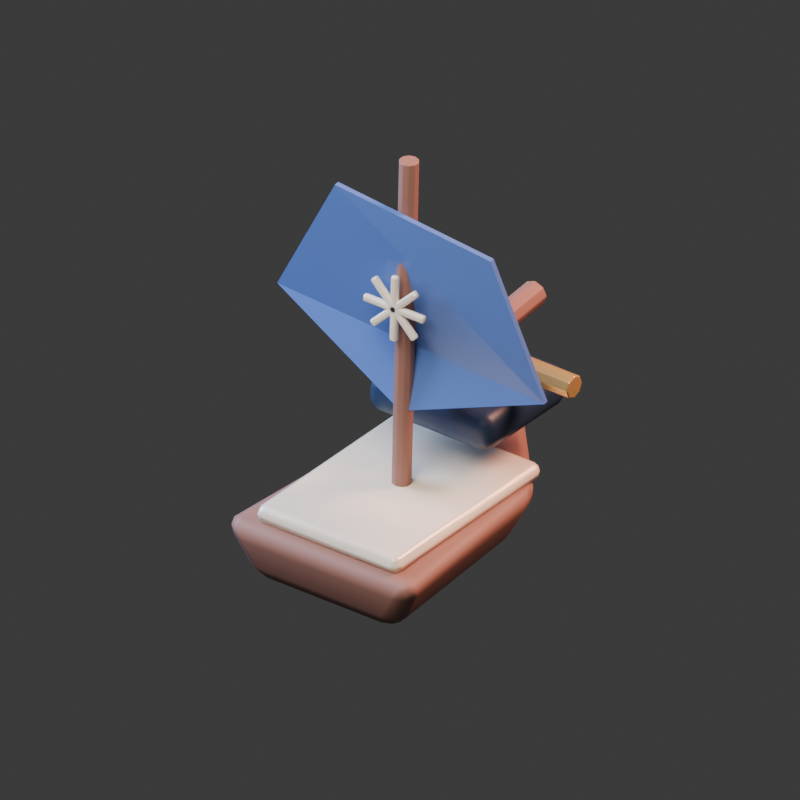 # Source: bomber-outremer.blend  (saved by Blender 4.5.90; exported with 4.5.12 LTS)
import bpy
from mathutils import Matrix  # noqa: F401  (used for matrix-valued properties, if any)

bpy.ops.wm.read_factory_settings(use_empty=True)
scene = bpy.context.scene
scene.name = 'Scene'

# ---- collections
col_collection = bpy.data.collections.new('Collection'); scene.collection.children.link(col_collection)

# ---- images (referenced by path relative to the original .blend; pixels are not part of the script)
import os
ASSET_DIR = os.environ.get("B2B_ASSET_DIR", "")  # directory of the original .blend (textures are referenced by path, not embedded)
HERE = os.path.dirname(os.path.abspath(__file__))  # packed textures are extracted next to this script under _unpacked/

def load_image(name, relpath, width, height, colorspace="sRGB"):
    """Load a texture the original file referenced (path relative to the .blend, or extracted next to this script)."""
    p = next((c for c in (os.path.join(HERE, relpath), os.path.join(ASSET_DIR, relpath)) if relpath and os.path.exists(c)), "")
    if p:
        img = bpy.data.images.load(p, check_existing=True)
        img.name = name
    else:  # same state as the original file: an image datablock whose file is absent (Cycles renders it pink)
        img = bpy.data.images.new(name, width, height)
        img.source = "FILE"
        img.filepath = "//" + (relpath or name)
    img.colorspace_settings.name = colorspace
    return img
img_pearl_microtexture = load_image('pearl-microtexture', '_unpacked/pearl-microtexture.6a046538.png', 64, 64, 'sRGB')

# ---- materials (node trees are filled in below, after node groups)
mat_wood = bpy.data.materials.new('wood')
mat_wood.diffuse_color = (0.3, 0.15, 0.12, 1.0)
mat_pearl = bpy.data.materials.new('pearl')
mat_pearl.diffuse_color = (0.92, 0.84, 0.7, 1.0)
mat_ultramarine = bpy.data.materials.new('ultramarine')
mat_ultramarine.diffuse_color = (0.1, 0.2, 0.58, 1.0)
mat_ink = bpy.data.materials.new('ink')
mat_ink.diffuse_color = (0.025, 0.055, 0.12, 1.0)
mat_gold = bpy.data.materials.new('gold')
mat_gold.diffuse_color = (0.88, 0.58, 0.2, 1.0)

# ---- material node trees
mat_wood.use_nodes = True; mat_wood.node_tree.nodes.clear()
_N = mat_wood.node_tree.nodes; _L = mat_wood.node_tree.links
n0 = _N.new('ShaderNodeBsdfPrincipled'); n0.name = 'Principled BSDF'; n0.location = (-200, 100)
n0.inputs[0].default_value = (0.3, 0.15, 0.12, 1.0)
n0.inputs[2].default_value = 0.6
n1 = _N.new('ShaderNodeOutputMaterial'); n1.name = 'Material Output'; n1.location = (200, 100)
_L.new(n0.outputs[0], n1.inputs[0])
n1.is_active_output = True
mat_pearl.use_nodes = True; mat_pearl.node_tree.nodes.clear()
_N = mat_pearl.node_tree.nodes; _L = mat_pearl.node_tree.links
n0 = _N.new('ShaderNodeBsdfPrincipled'); n0.name = 'Principled BSDF'; n0.location = (-200, 100)
n0.inputs[0].default_value = (0.92, 0.84, 0.7, 1.0)
n0.inputs[1].default_value = 0.08
n0.inputs[2].default_value = 0.25
n1 = _N.new('ShaderNodeOutputMaterial'); n1.name = 'Material Output'; n1.location = (200, 100)
n2 = _N.new('ShaderNodeTexImage'); n2.name = 'Image Texture'; n2.location = (0, 0)
n2.label = 'Original generated nacre texture'
n2.image = img_pearl_microtexture
n3 = _N.new('ShaderNodeBump'); n3.name = 'Bump'; n3.location = (0, 0)
n3.inputs[0].default_value = 0.12
n3.inputs[1].default_value = 0.06
_L.new(n0.outputs[0], n1.inputs[0])
_L.new(n2.outputs[0], n3.inputs[3])
_L.new(n3.outputs[0], n0.inputs[5])
n1.is_active_output = True
mat_ultramarine.use_nodes = True; mat_ultramarine.node_tree.nodes.clear()
_N = mat_ultramarine.node_tree.nodes; _L = mat_ultramarine.node_tree.links
n0 = _N.new('ShaderNodeBsdfPrincipled'); n0.name = 'Principled BSDF'; n0.location = (-200, 100)
n0.inputs[0].default_value = (0.1, 0.2, 0.58, 1.0)
n0.inputs[2].default_value = 0.32
n1 = _N.new('ShaderNodeOutputMaterial'); n1.name = 'Material Output'; n1.location = (200, 100)
_L.new(n0.outputs[0], n1.inputs[0])
n1.is_active_output = True
mat_ink.use_nodes = True; mat_ink.node_tree.nodes.clear()
_N = mat_ink.node_tree.nodes; _L = mat_ink.node_tree.links
n0 = _N.new('ShaderNodeBsdfPrincipled'); n0.name = 'Principled BSDF'; n0.location = (-200, 100)
n0.inputs[0].default_value = (0.025, 0.055, 0.12, 1.0)
n0.inputs[2].default_value = 0.46
n1 = _N.new('ShaderNodeOutputMaterial'); n1.name = 'Material Output'; n1.location = (200, 100)
_L.new(n0.outputs[0], n1.inputs[0])
n1.is_active_output = True
mat_gold.use_nodes = True; mat_gold.node_tree.nodes.clear()
_N = mat_gold.node_tree.nodes; _L = mat_gold.node_tree.links
n0 = _N.new('ShaderNodeBsdfPrincipled'); n0.name = 'Principled BSDF'; n0.location = (-200, 100)
n0.inputs[0].default_value = (0.88, 0.58, 0.2, 1.0)
n0.inputs[1].default_value = 0.55
n0.inputs[2].default_value = 0.26
n1 = _N.new('ShaderNodeOutputMaterial'); n1.name = 'Material Output'; n1.location = (200, 100)
_L.new(n0.outputs[0], n1.inputs[0])
n1.is_active_output = True

# ---- world
world_world = bpy.data.worlds.new('World'); scene.world = world_world
world_world.use_nodes = True; world_world.node_tree.nodes.clear()
_N = world_world.node_tree.nodes; _L = world_world.node_tree.links
n0 = _N.new('ShaderNodeOutputWorld'); n0.name = 'World Output'; n0.location = (200, 100)
n1 = _N.new('ShaderNodeBackground'); n1.name = 'Background'; n1.location = (-200, 100)
n1.inputs[0].default_value = (0.05088, 0.05088, 0.05088, 1.0)
_L.new(n1.outputs[0], n0.inputs[0])
n0.is_active_output = True
world_world.color = (0.035, 0.05, 0.1)
world_world.sun_shadow_jitter_overblur = 0.0

# ---- cameras
cam_camera_018 = bpy.data.cameras.new('Camera.018')
cam_camera_018.type = 'ORTHO'
cam_camera_018.ortho_scale = 3.4

# ---- lights
light_area_051 = bpy.data.lights.new('Area.051', 'AREA')
light_area_051.color = (1.0, 0.86, 0.73)
light_area_051.energy = 750.0
light_area_051.shape = 'DISK'
light_area_051.size = 5.0
light_area_051.size_y = 1.0
light_area_052 = bpy.data.lights.new('Area.052', 'AREA')
light_area_052.color = (0.45, 0.62, 1.0)
light_area_052.energy = 500.0
light_area_052.shape = 'DISK'
light_area_052.size = 4.0
light_area_052.size_y = 1.0
light_area_053 = bpy.data.lights.new('Area.053', 'AREA')
light_area_053.color = (1.0, 0.45, 0.32)
light_area_053.energy = 850.0
light_area_053.shape = 'DISK'
light_area_053.size = 3.0
light_area_053.size_y = 1.0

# ---- meshes
me_carved_hull_011 = bpy.data.meshes.new('Carved hull.011')
me_carved_hull_011.from_pydata([(-0.52, -0.627, 0.28), (0.52, -0.627, 0.28), (0.442, 0.4125, 0.28), (0.0, 0.9075, 0.36), (-0.442, 0.4125, 0.28), (-0.3744, -0.561, 0.0), (0.3744, -0.561, 0.0), (0.312, 0.33, 0.0), (0.0, 0.759, 0.05), (-0.312, 0.33, 0.0)], [], [(0, 1, 2, 3, 4), (0, 5, 6, 1), (1, 6, 7, 2), (2, 7, 8, 3), (3, 8, 9, 4), (4, 9, 5, 0), (5, 9, 8, 7, 6)])
me_carved_hull_011.materials.append(mat_wood)
me_carved_hull_011.update()
me_cube_029 = bpy.data.meshes.new('Cube.029')
me_cube_029.from_pydata([(-0.377, -0.528, -0.045), (-0.377, -0.528, 0.045), (-0.377, 0.528, -0.045), (-0.377, 0.528, 0.045), (0.377, -0.528, -0.045), (0.377, -0.528, 0.045), (0.377, 0.528, -0.045), (0.377, 0.528, 0.045)], [], [(0, 1, 3, 2), (2, 3, 7, 6), (6, 7, 5, 4), (4, 5, 1, 0), (2, 6, 4, 0), (7, 3, 1, 5)])
_uv = me_cube_029.uv_layers.new(name='UVMap')
_uv.uv.foreach_set('vector', [0.375, 0.0, 0.625, 0.0, 0.625, 0.25, 0.375, 0.25, 0.375, 0.25, 0.625, 0.25, 0.625, 0.5, 0.375, 0.5, 0.375, 0.5, 0.625, 0.5, 0.625, 0.75, 0.375, 0.75, 0.375, 0.75, 0.625, 0.75, 0.625, 1.0, 0.375, 1.0, 0.125, 0.5, 0.375, 0.5, 0.375, 0.75, 0.125, 0.75, 0.625, 0.5, 0.875, 0.5, 0.875, 0.75, 0.625, 0.75])
me_cube_029.materials.append(mat_pearl)
me_cube_029.update()
me_cylinder_092 = bpy.data.meshes.new('Cylinder.092')
me_cylinder_092.from_pydata([(0.0, 0.045, -0.825), (0.0, 0.045, 0.825), (0.02645, 0.03641, -0.825), (0.02645, 0.03641, 0.825), (0.0428, 0.01391, -0.825), (0.0428, 0.01391, 0.825), (0.0428, -0.01391, -0.825), (0.0428, -0.01391, 0.825), (0.02645, -0.03641, -0.825), (0.02645, -0.03641, 0.825), (0.0, -0.045, -0.825), (0.0, -0.045, 0.825), (-0.02645, -0.03641, -0.825), (-0.02645, -0.03641, 0.825), (-0.0428, -0.01391, -0.825), (-0.0428, -0.01391, 0.825), (-0.0428, 0.01391, -0.825), (-0.0428, 0.01391, 0.825), (-0.02645, 0.03641, -0.825), (-0.02645, 0.03641, 0.825)], [], [(0, 1, 3, 2), (2, 3, 5, 4), (4, 5, 7, 6), (6, 7, 9, 8), (8, 9, 11, 10), (10, 11, 13, 12), (12, 13, 15, 14), (14, 15, 17, 16), (3, 1, 19, 17, 15, 13, 11, 9, 7, 5), (16, 17, 19, 18), (18, 19, 1, 0), (0, 2, 4, 6, 8, 10, 12, 14, 16, 18)])
_uv = me_cylinder_092.uv_layers.new(name='UVMap')
_uv.uv.foreach_set('vector', [1.0, 0.5, 1.0, 1.0, 0.9, 1.0, 0.9, 0.5, 0.9, 0.5, 0.9, 1.0, 0.8, 1.0, 0.8, 0.5, 0.8, 0.5, 0.8, 1.0, 0.7, 1.0, 0.7, 0.5, 0.7, 0.5, 0.7, 1.0, 0.6, 1.0, 0.6, 0.5, 0.6, 0.5, 0.6, 1.0, 0.5, 1.0, 0.5, 0.5, 0.5, 0.5, 0.5, 1.0, 0.4, 1.0, 0.4, 0.5, 0.4, 0.5, 0.4, 1.0, 0.3, 1.0, 0.3, 0.5, 0.3, 0.5, 0.3, 1.0, 0.2, 1.0, 0.2, 0.5, 0.3911, 0.4442, 0.25, 0.49, 0.1089, 0.4442, 0.02175, 0.3242, 0.02175, 0.1758, 0.1089, 0.05584, 0.25, 0.01, 0.3911, 0.05584, 0.4783, 0.1758, 0.4783, 0.3242, 0.2, 0.5, 0.2, 1.0, 0.1, 1.0, 0.1, 0.5, 0.1, 0.5, 0.1, 1.0, -7.451e-08, 1.0, -7.451e-08, 0.5, 0.75, 0.49, 0.8911, 0.4442, 0.9783, 0.3242, 0.9783, 0.1758, 0.8911, 0.05584, 0.75, 0.01, 0.6089, 0.05584, 0.5217, 0.1758, 0.5217, 0.3242, 0.6089, 0.4442])
me_cylinder_092.materials.append(mat_wood)
me_cylinder_092.update()
me_distinctive_sail_011 = bpy.data.meshes.new('Distinctive sail.011')
me_distinctive_sail_011.from_pydata([(0.0, 0.0, 0.72), (-0.68, 0.06, 1.087), (-0.306, -0.08, 1.77), (0.442, 0.0, 1.612), (0.68, 0.08, 0.951)], [], [(0, 1, 2, 3, 4)])
me_distinctive_sail_011.materials.append(mat_ultramarine)
me_distinctive_sail_011.update()
me_cube_030 = bpy.data.meshes.new('Cube.030')
me_cube_030.from_pydata([(-0.0175, -0.015, -0.16), (-0.0175, -0.015, 0.16), (-0.0175, 0.015, -0.16), (-0.0175, 0.015, 0.16), (0.0175, -0.015, -0.16), (0.0175, -0.015, 0.16), (0.0175, 0.015, -0.16), (0.0175, 0.015, 0.16)], [], [(0, 1, 3, 2), (2, 3, 7, 6), (6, 7, 5, 4), (4, 5, 1, 0), (2, 6, 4, 0), (7, 3, 1, 5)])
_uv = me_cube_030.uv_layers.new(name='UVMap')
_uv.uv.foreach_set('vector', [0.375, 0.0, 0.625, 0.0, 0.625, 0.25, 0.375, 0.25, 0.375, 0.25, 0.625, 0.25, 0.625, 0.5, 0.375, 0.5, 0.375, 0.5, 0.625, 0.5, 0.625, 0.75, 0.375, 0.75, 0.375, 0.75, 0.625, 0.75, 0.625, 1.0, 0.375, 1.0, 0.125, 0.5, 0.375, 0.5, 0.375, 0.75, 0.125, 0.75, 0.625, 0.5, 0.875, 0.5, 0.875, 0.75, 0.625, 0.75])
me_cube_030.materials.append(mat_pearl)
me_cube_030.update()
me_cube_031 = bpy.data.meshes.new('Cube.031')
me_cube_031.from_pydata([(-0.0175, -0.015, -0.16), (-0.0175, -0.015, 0.16), (-0.0175, 0.015, -0.16), (-0.0175, 0.015, 0.16), (0.0175, -0.015, -0.16), (0.0175, -0.015, 0.16), (0.0175, 0.015, -0.16), (0.0175, 0.015, 0.16)], [], [(0, 1, 3, 2), (2, 3, 7, 6), (6, 7, 5, 4), (4, 5, 1, 0), (2, 6, 4, 0), (7, 3, 1, 5)])
_uv = me_cube_031.uv_layers.new(name='UVMap')
_uv.uv.foreach_set('vector', [0.375, 0.0, 0.625, 0.0, 0.625, 0.25, 0.375, 0.25, 0.375, 0.25, 0.625, 0.25, 0.625, 0.5, 0.375, 0.5, 0.375, 0.5, 0.625, 0.5, 0.625, 0.75, 0.375, 0.75, 0.375, 0.75, 0.625, 0.75, 0.625, 1.0, 0.375, 1.0, 0.125, 0.5, 0.375, 0.5, 0.375, 0.75, 0.125, 0.75, 0.625, 0.5, 0.875, 0.5, 0.875, 0.75, 0.625, 0.75])
me_cube_031.materials.append(mat_pearl)
me_cube_031.update()
me_cube_032 = bpy.data.meshes.new('Cube.032')
me_cube_032.from_pydata([(-0.0175, -0.015, -0.16), (-0.0175, -0.015, 0.16), (-0.0175, 0.015, -0.16), (-0.0175, 0.015, 0.16), (0.0175, -0.015, -0.16), (0.0175, -0.015, 0.16), (0.0175, 0.015, -0.16), (0.0175, 0.015, 0.16)], [], [(0, 1, 3, 2), (2, 3, 7, 6), (6, 7, 5, 4), (4, 5, 1, 0), (2, 6, 4, 0), (7, 3, 1, 5)])
_uv = me_cube_032.uv_layers.new(name='UVMap')
_uv.uv.foreach_set('vector', [0.375, 0.0, 0.625, 0.0, 0.625, 0.25, 0.375, 0.25, 0.375, 0.25, 0.625, 0.25, 0.625, 0.5, 0.375, 0.5, 0.375, 0.5, 0.625, 0.5, 0.625, 0.75, 0.375, 0.75, 0.375, 0.75, 0.625, 0.75, 0.625, 1.0, 0.375, 1.0, 0.125, 0.5, 0.375, 0.5, 0.375, 0.75, 0.125, 0.75, 0.625, 0.5, 0.875, 0.5, 0.875, 0.75, 0.625, 0.75])
me_cube_032.materials.append(mat_pearl)
me_cube_032.update()
me_cube_033 = bpy.data.meshes.new('Cube.033')
me_cube_033.from_pydata([(-0.0175, -0.015, -0.16), (-0.0175, -0.015, 0.16), (-0.0175, 0.015, -0.16), (-0.0175, 0.015, 0.16), (0.0175, -0.015, -0.16), (0.0175, -0.015, 0.16), (0.0175, 0.015, -0.16), (0.0175, 0.015, 0.16)], [], [(0, 1, 3, 2), (2, 3, 7, 6), (6, 7, 5, 4), (4, 5, 1, 0), (2, 6, 4, 0), (7, 3, 1, 5)])
_uv = me_cube_033.uv_layers.new(name='UVMap')
_uv.uv.foreach_set('vector', [0.375, 0.0, 0.625, 0.0, 0.625, 0.25, 0.375, 0.25, 0.375, 0.25, 0.625, 0.25, 0.625, 0.5, 0.375, 0.5, 0.375, 0.5, 0.625, 0.5, 0.625, 0.75, 0.375, 0.75, 0.375, 0.75, 0.625, 0.75, 0.625, 1.0, 0.375, 1.0, 0.125, 0.5, 0.375, 0.5, 0.375, 0.75, 0.125, 0.75, 0.625, 0.5, 0.875, 0.5, 0.875, 0.75, 0.625, 0.75])
me_cube_033.materials.append(mat_pearl)
me_cube_033.update()
me_cube_034 = bpy.data.meshes.new('Cube.034')
me_cube_034.from_pydata([(-0.325, -0.3, -0.09), (-0.325, -0.3, 0.09), (-0.325, 0.3, -0.09), (-0.325, 0.3, 0.09), (0.325, -0.3, -0.09), (0.325, -0.3, 0.09), (0.325, 0.3, -0.09), (0.325, 0.3, 0.09)], [], [(0, 1, 3, 2), (2, 3, 7, 6), (6, 7, 5, 4), (4, 5, 1, 0), (2, 6, 4, 0), (7, 3, 1, 5)])
_uv = me_cube_034.uv_layers.new(name='UVMap')
_uv.uv.foreach_set('vector', [0.375, 0.0, 0.625, 0.0, 0.625, 0.25, 0.375, 0.25, 0.375, 0.25, 0.625, 0.25, 0.625, 0.5, 0.375, 0.5, 0.375, 0.5, 0.625, 0.5, 0.625, 0.75, 0.375, 0.75, 0.375, 0.75, 0.625, 0.75, 0.625, 1.0, 0.375, 1.0, 0.125, 0.5, 0.375, 0.5, 0.375, 0.75, 0.125, 0.75, 0.625, 0.5, 0.875, 0.5, 0.875, 0.75, 0.625, 0.75])
me_cube_034.materials.append(mat_ink)
me_cube_034.update()
me_cylinder_093 = bpy.data.meshes.new('Cylinder.093')
me_cylinder_093.from_pydata([(0.0, 0.055, -0.55), (0.0, 0.055, 0.55), (0.03889, 0.03889, -0.55), (0.03889, 0.03889, 0.55), (0.055, 0.0, -0.55), (0.055, 0.0, 0.55), (0.03889, -0.03889, -0.55), (0.03889, -0.03889, 0.55), (0.0, -0.055, -0.55), (0.0, -0.055, 0.55), (-0.03889, -0.03889, -0.55), (-0.03889, -0.03889, 0.55), (-0.055, 0.0, -0.55), (-0.055, 0.0, 0.55), (-0.03889, 0.03889, -0.55), (-0.03889, 0.03889, 0.55)], [], [(0, 1, 3, 2), (2, 3, 5, 4), (4, 5, 7, 6), (6, 7, 9, 8), (8, 9, 11, 10), (10, 11, 13, 12), (3, 1, 15, 13, 11, 9, 7, 5), (12, 13, 15, 14), (14, 15, 1, 0), (0, 2, 4, 6, 8, 10, 12, 14)])
_uv = me_cylinder_093.uv_layers.new(name='UVMap')
_uv.uv.foreach_set('vector', [1.0, 0.5, 1.0, 1.0, 0.875, 1.0, 0.875, 0.5, 0.875, 0.5, 0.875, 1.0, 0.75, 1.0, 0.75, 0.5, 0.75, 0.5, 0.75, 1.0, 0.625, 1.0, 0.625, 0.5, 0.625, 0.5, 0.625, 1.0, 0.5, 1.0, 0.5, 0.5, 0.5, 0.5, 0.5, 1.0, 0.375, 1.0, 0.375, 0.5, 0.375, 0.5, 0.375, 1.0, 0.25, 1.0, 0.25, 0.5, 0.4197, 0.4197, 0.25, 0.49, 0.08029, 0.4197, 0.01, 0.25, 0.08029, 0.08029, 0.25, 0.01, 0.4197, 0.08029, 0.49, 0.25, 0.25, 0.5, 0.25, 1.0, 0.125, 1.0, 0.125, 0.5, 0.125, 0.5, 0.125, 1.0, 0.0, 1.0, 0.0, 0.5, 0.75, 0.49, 0.9197, 0.4197, 0.99, 0.25, 0.9197, 0.08029, 0.75, 0.01, 0.5803, 0.08029, 0.51, 0.25, 0.5803, 0.4197])
me_cylinder_093.materials.append(mat_gold)
me_cylinder_093.update()
me_cylinder_094 = bpy.data.meshes.new('Cylinder.094')
me_cylinder_094.from_pydata([(0.0, 0.06, -0.4522), (0.0, 0.06, 0.4522), (0.04243, 0.04243, -0.4522), (0.04243, 0.04243, 0.4522), (0.06, 0.0, -0.4522), (0.06, 0.0, 0.4522), (0.04243, -0.04243, -0.4522), (0.04243, -0.04243, 0.4522), (0.0, -0.06, -0.4522), (0.0, -0.06, 0.4522), (-0.04243, -0.04243, -0.4522), (-0.04243, -0.04243, 0.4522), (-0.06, 0.0, -0.4522), (-0.06, 0.0, 0.4522), (-0.04243, 0.04243, -0.4522), (-0.04243, 0.04243, 0.4522)], [], [(0, 1, 3, 2), (2, 3, 5, 4), (4, 5, 7, 6), (6, 7, 9, 8), (8, 9, 11, 10), (10, 11, 13, 12), (3, 1, 15, 13, 11, 9, 7, 5), (12, 13, 15, 14), (14, 15, 1, 0), (0, 2, 4, 6, 8, 10, 12, 14)])
_uv = me_cylinder_094.uv_layers.new(name='UVMap')
_uv.uv.foreach_set('vector', [1.0, 0.5, 1.0, 1.0, 0.875, 1.0, 0.875, 0.5, 0.875, 0.5, 0.875, 1.0, 0.75, 1.0, 0.75, 0.5, 0.75, 0.5, 0.75, 1.0, 0.625, 1.0, 0.625, 0.5, 0.625, 0.5, 0.625, 1.0, 0.5, 1.0, 0.5, 0.5, 0.5, 0.5, 0.5, 1.0, 0.375, 1.0, 0.375, 0.5, 0.375, 0.5, 0.375, 1.0, 0.25, 1.0, 0.25, 0.5, 0.4197, 0.4197, 0.25, 0.49, 0.08029, 0.4197, 0.01, 0.25, 0.08029, 0.08029, 0.25, 0.01, 0.4197, 0.08029, 0.49, 0.25, 0.25, 0.5, 0.25, 1.0, 0.125, 1.0, 0.125, 0.5, 0.125, 0.5, 0.125, 1.0, 0.0, 1.0, 0.0, 0.5, 0.75, 0.49, 0.9197, 0.4197, 0.99, 0.25, 0.9197, 0.08029, 0.75, 0.01, 0.5803, 0.08029, 0.51, 0.25, 0.5803, 0.4197])
me_cylinder_094.materials.append(mat_wood)
me_cylinder_094.update()

# ---- objects
ob_assetroot = bpy.data.objects.new('AssetRoot', None)
ob_carved_hull = bpy.data.objects.new('Carved hull', me_carved_hull_011)
ob_pearl_deck = bpy.data.objects.new('Pearl deck', me_cube_029)
ob_mast = bpy.data.objects.new('Mast', me_cylinder_092)
ob_distinctive_sail = bpy.data.objects.new('Distinctive sail', me_distinctive_sail_011)
ob_compass_emblem = bpy.data.objects.new('Compass emblem', me_cube_030)
ob_compass_emblem_001 = bpy.data.objects.new('Compass emblem.001', me_cube_031)
ob_compass_emblem_002 = bpy.data.objects.new('Compass emblem.002', me_cube_032)
ob_compass_emblem_003 = bpy.data.objects.new('Compass emblem.003', me_cube_033)
ob_ballista_platform = bpy.data.objects.new('Ballista platform', me_cube_034)
ob_ballista_arm = bpy.data.objects.new('Ballista arm', me_cylinder_093)
ob_ballista_rail = bpy.data.objects.new('Ballista rail', me_cylinder_094)
ob_studio_camera = bpy.data.objects.new('Studio camera', cam_camera_018)
ob_nacre_key = bpy.data.objects.new('Nacre key', light_area_051)
ob_ultramarine_fill = bpy.data.objects.new('Ultramarine fill', light_area_052)
ob_coral_rim = bpy.data.objects.new('Coral rim', light_area_053)

# ---- transforms, parenting, visibility, modifiers, constraints
ob_assetroot.location = (0.0, 0.0, 0.1)
ob_assetroot.rotation_euler = (0.0, 0.025, 0.0)
ob_carved_hull.parent = ob_assetroot
ob_carved_hull.location = (0.0, 0.0, 0.0)
_m = ob_carved_hull.modifiers.new('Hull polish', 'BEVEL')
_m.width = 0.08
_m.width_pct = 0.08
_m.segments = 2
_m = ob_carved_hull.modifiers.new('Hull normals', 'WEIGHTED_NORMAL')
ob_pearl_deck.parent = ob_assetroot
ob_pearl_deck.location = (0.0, -0.02, 0.31)
_m = ob_pearl_deck.modifiers.new('Soft miniature edges', 'BEVEL')
_m.width = 0.04
_m.width_pct = 0.04
_m.segments = 2
_m = ob_pearl_deck.modifiers.new('Weighted normals', 'WEIGHTED_NORMAL')
ob_mast.parent = ob_assetroot
ob_mast.location = (0.0, 0.0, 1.12)
_m = ob_mast.modifiers.new('Rounded rims', 'BEVEL')
_m.width = 0.0054
_m.width_pct = 0.0054
_m.segments = 2
_m = ob_mast.modifiers.new('Weighted normals', 'WEIGHTED_NORMAL')
ob_distinctive_sail.parent = ob_assetroot
ob_distinctive_sail.location = (0.0, 0.0, 0.0)
ob_distinctive_sail.rotation_euler = (0.0, 0.0, 0.04)
_m = ob_distinctive_sail.modifiers.new('Woven sail thickness', 'SOLIDIFY')
_m.thickness = 0.025
ob_compass_emblem.parent = ob_assetroot
ob_compass_emblem.location = (0.0, -0.08, 1.25)
_m = ob_compass_emblem.modifiers.new('Soft miniature edges', 'BEVEL')
_m.width = 0.01
_m.width_pct = 0.01
_m.segments = 2
_m = ob_compass_emblem.modifiers.new('Weighted normals', 'WEIGHTED_NORMAL')
ob_compass_emblem_001.parent = ob_assetroot
ob_compass_emblem_001.location = (0.0, -0.08, 1.25)
ob_compass_emblem_001.rotation_euler = (0.0, 0.7854, 0.0)
_m = ob_compass_emblem_001.modifiers.new('Soft miniature edges', 'BEVEL')
_m.width = 0.01
_m.width_pct = 0.01
_m.segments = 2
_m = ob_compass_emblem_001.modifiers.new('Weighted normals', 'WEIGHTED_NORMAL')
ob_compass_emblem_002.parent = ob_assetroot
ob_compass_emblem_002.location = (0.0, -0.08, 1.25)
ob_compass_emblem_002.rotation_euler = (0.0, 1.571, 0.0)
_m = ob_compass_emblem_002.modifiers.new('Soft miniature edges', 'BEVEL')
_m.width = 0.01
_m.width_pct = 0.01
_m.segments = 2
_m = ob_compass_emblem_002.modifiers.new('Weighted normals', 'WEIGHTED_NORMAL')
ob_compass_emblem_003.parent = ob_assetroot
ob_compass_emblem_003.location = (0.0, -0.08, 1.25)
ob_compass_emblem_003.rotation_euler = (0.0, 2.356, 0.0)
_m = ob_compass_emblem_003.modifiers.new('Soft miniature edges', 'BEVEL')
_m.width = 0.01
_m.width_pct = 0.01
_m.segments = 2
_m = ob_compass_emblem_003.modifiers.new('Weighted normals', 'WEIGHTED_NORMAL')
ob_ballista_platform.parent = ob_assetroot
ob_ballista_platform.location = (0.0, 0.47, 0.6)
_m = ob_ballista_platform.modifiers.new('Soft miniature edges', 'BEVEL')
_m.width = 0.06
_m.width_pct = 0.06
_m.segments = 2
_m = ob_ballista_platform.modifiers.new('Weighted normals', 'WEIGHTED_NORMAL')
ob_ballista_arm.parent = ob_assetroot
ob_ballista_arm.location = (0.0, 0.48, 0.8)
ob_ballista_arm.rotation_euler = (1.571, -0.0, 1.571)
_m = ob_ballista_arm.modifiers.new('Rounded rims', 'BEVEL')
_m.width = 0.0066
_m.width_pct = 0.0066
_m.segments = 2
_m = ob_ballista_arm.modifiers.new('Weighted normals', 'WEIGHTED_NORMAL')
ob_ballista_rail.parent = ob_assetroot
ob_ballista_rail.location = (0.0, 0.5, 0.805)
ob_ballista_rail.rotation_euler = (1.471, -8.699e-08, -3.142)
_m = ob_ballista_rail.modifiers.new('Rounded rims', 'BEVEL')
_m.width = 0.0072
_m.width_pct = 0.0072
_m.segments = 2
_m = ob_ballista_rail.modifiers.new('Weighted normals', 'WEIGHTED_NORMAL')
ob_studio_camera.location = (5.5, -7.5, 6.2)
ob_studio_camera.rotation_euler = (1.049, -1.473e-08, 0.6327)
ob_nacre_key.location = (1.0, -4.0, 7.0)
ob_nacre_key.rotation_euler = (0.5906, 2.452e-08, 0.245)
ob_ultramarine_fill.location = (-4.0, -1.0, 3.0)
ob_ultramarine_fill.rotation_euler = (1.09, 9.032e-08, -1.326)
ob_coral_rim.location = (3.0, 4.0, 5.0)
ob_coral_rim.rotation_euler = (0.878, 4.317e-08, 2.498)

# ---- collection membership
col_collection.objects.link(ob_assetroot)
col_collection.objects.link(ob_carved_hull)
col_collection.objects.link(ob_pearl_deck)
col_collection.objects.link(ob_mast)
col_collection.objects.link(ob_distinctive_sail)
col_collection.objects.link(ob_compass_emblem)
col_collection.objects.link(ob_compass_emblem_001)
col_collection.objects.link(ob_compass_emblem_002)
col_collection.objects.link(ob_compass_emblem_003)
col_collection.objects.link(ob_ballista_platform)
col_collection.objects.link(ob_ballista_arm)
col_collection.objects.link(ob_ballista_rail)
col_collection.objects.link(ob_studio_camera)
col_collection.objects.link(ob_nacre_key)
col_collection.objects.link(ob_ultramarine_fill)
col_collection.objects.link(ob_coral_rim)

# ---- scene / render settings (as saved in the file)
scene.camera = ob_studio_camera
scene.frame_start = 1; scene.frame_end = 49; scene.frame_set(25)
scene.render.engine = 'BLENDER_EEVEE_NEXT'
scene.render.resolution_x = 256
scene.render.resolution_y = 256
scene.render.film_transparent = True
bpy.context.view_layer.update()
